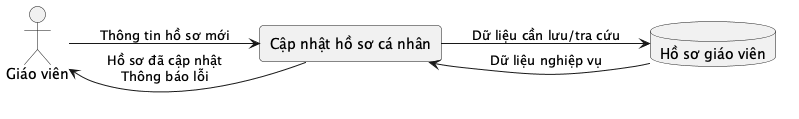

The diagram above was rendered by PlantUML. Its source (embedded in the PNG):
@startuml
left to right direction
skinparam rectangle {
  RoundCorner 8
}
actor "Giáo viên" as Actor
rectangle "Cập nhật hồ sơ cá nhân" as Process
database "Hồ sơ giáo viên" as Store
Actor --> Process : Thông tin hồ sơ mới
Process --> Store : Dữ liệu cần lưu/tra cứu
Store --> Process : Dữ liệu nghiệp vụ
Process --> Actor : Hồ sơ đã cập nhật\nThông báo lỗi
@enduml